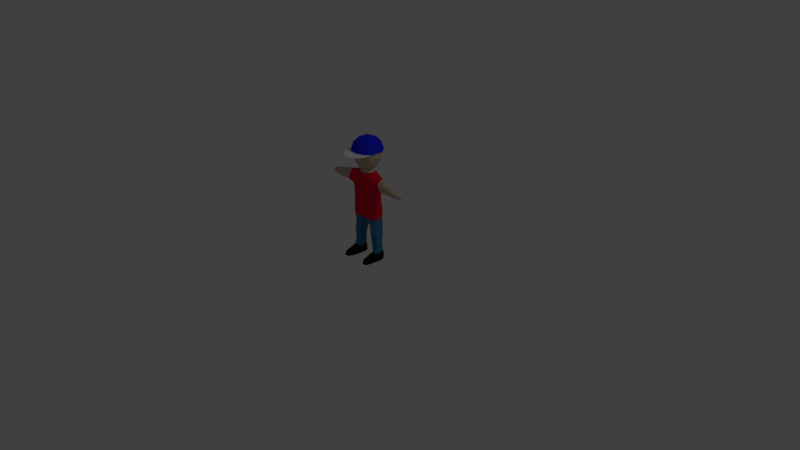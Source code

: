 # Source: char_rig.blend  (saved by Blender 2.79.0; exported with 4.5.12 LTS)
import bpy
from mathutils import Matrix  # noqa: F401  (used for matrix-valued properties, if any)

bpy.ops.wm.read_factory_settings(use_empty=True)
scene = bpy.context.scene
scene.name = 'Scene'

# ---- collections
col_collection_1 = bpy.data.collections.new('Collection 1'); scene.collection.children.link(col_collection_1)

# ---- materials (node trees are filled in below, after node groups)
mat_body = bpy.data.materials.new('Body')
mat_body.alpha_threshold = 0.0
mat_body.use_transparent_shadow = False
mat_body.diffuse_color = (0.5596, 0.4678, 0.3408, 1.0)
mat_body.roughness = 0.5
mat_body.specular_intensity = 0.0
mat_body.line_color = (0.0, 0.0, 0.0, 1.0)
mat_shirt = bpy.data.materials.new('Shirt')
mat_shirt.alpha_threshold = 0.0
mat_shirt.use_transparent_shadow = False
mat_shirt.diffuse_color = (0.8, 0.004895, 0.03284, 1.0)
mat_shirt.roughness = 0.5
mat_shirt.specular_intensity = 0.0
mat_shorts = bpy.data.materials.new('Shorts')
mat_shorts.alpha_threshold = 0.0
mat_shorts.use_transparent_shadow = False
mat_shorts.diffuse_color = (0.04218, 0.2078, 0.3588, 1.0)
mat_shorts.roughness = 0.5
mat_shorts.specular_intensity = 0.0
mat_shoe = bpy.data.materials.new('Shoe')
mat_shoe.alpha_threshold = 0.0
mat_shoe.use_transparent_shadow = False
mat_shoe.diffuse_color = (0.01109, 0.006361, 0.001861, 1.0)
mat_shoe.roughness = 0.5
mat_shoe.specular_intensity = 0.0
mat_cap_top = bpy.data.materials.new('Cap_top')
mat_cap_top.alpha_threshold = 0.0
mat_cap_top.use_transparent_shadow = False
mat_cap_top.diffuse_color = (0.01086, 0.02143, 0.8, 1.0)
mat_cap_top.roughness = 0.5
mat_cap_top.specular_intensity = 0.0
mat_cap_front = bpy.data.materials.new('Cap_front')
mat_cap_front.alpha_threshold = 0.0
mat_cap_front.use_transparent_shadow = False
mat_cap_front.roughness = 0.5
mat_cap_front.specular_intensity = 0.0

# ---- material node trees

# ---- world
world_world = bpy.data.worlds.new('World'); scene.world = world_world
world_world.color = (0.05088, 0.05088, 0.05088)
world_world.use_sun_shadow = False
world_world.sun_shadow_jitter_overblur = 0.0
world_world.cycles.sampling_method = 'MANUAL'

# ---- cameras
cam_camera = bpy.data.cameras.new('Camera')
cam_camera.clip_end = 100.0
cam_camera.lens = 35.0
cam_camera.sensor_width = 32.0
cam_camera.sensor_height = 18.0
cam_camera.ortho_scale = 7.314
cam_camera.dof.focus_distance = 0.0
cam_camera.dof.aperture_fstop = 128.0

# ---- lights
light_lamp = bpy.data.lights.new('Lamp', 'POINT')
light_lamp.transmission_factor = 0.0
light_lamp.cutoff_distance = 30.0
light_lamp.energy = 100.0
light_lamp.shadow_buffer_clip_start = 1.001
light_lamp.shadow_soft_size = 0.1
light_lamp.shadow_maximum_resolution = 0.006
light_lamp.use_absolute_resolution = True

# ---- meshes
me_cube = bpy.data.meshes.new('Cube')
me_cube.from_pydata([(-0.141, 0.1045, 0.5593), (-0.4766, -0.05135, 0.9723), (-0.5032, 0.03247, 1.04), (-0.5074, -0.06466, 1.038), (-0.4985, 0.02703, 0.9714), (-0.06366, 0.09921, 0.5637), (-0.05639, -0.09003, 0.563), (-0.5721, -0.0401, 1.033), (-0.5725, -0.034, 0.9696), (-0.6149, -0.01578, 1.011), (-0.1515, -0.0656, 0.3364), (-0.1144, -0.05972, 0.3136), (-0.1206, 0.05443, 0.2081), (-0.1866, -0.05982, 0.09564), (-0.1261, -0.05709, 0.09405), (-0.1894, 0.07889, 0.005796), (-0.1861, -0.214, 0.0653), (-0.144, -0.2112, 0.0659), (-0.1858, 0.08858, 0.03336), (-0.09411, -0.1189, 0.001807), (-0.2183, -0.1294, 0.02464), (-0.1401, -0.2395, 0.00272), (-0.1974, -0.2397, 0.006419), (-0.1239, 0.08598, 0.005948), (-0.1056, -0.1023, 0.05551), (-0.04145, 0.08023, 1.163), (-0.07056, -0.05893, 1.169), (-0.07084, 0.04849, 1.207), (-0.03555, -0.07025, 1.197), (-0.06343, -0.04965, 1.201), (-0.1085, 0.1052, 1.274), (-0.06845, -0.1341, 1.289), (-0.0944, -0.08928, 1.245), (-0.06519, 0.1562, 1.343), (-0.1355, -0.101, 1.307), (-0.0714, 0.1647, 1.409), (-0.1348, 0.1333, 1.373), (-0.09343, -0.1374, 1.404), (-0.1606, -0.1053, 1.399), (-0.05891, 0.1649, 1.476), (-0.1312, 0.134, 1.46), (-0.1501, -0.09788, 1.476), (-0.04008, 0.1436, 1.551), (-0.1344, -0.08755, 1.52), (-0.1009, 0.1079, 1.544), (-0.06798, -0.1224, 1.536), (-0.1023, -0.06837, 1.555), (-0.04193, -0.05126, 1.593), (-0.5655, -0.01152, 1.046), (-0.4833, 0.001363, 0.9553), (-0.6029, -0.002423, 0.9819), (-0.08287, -0.0007752, 0.3062), (-0.09304, 0.04598, 0.001211), (-0.2321, -0.03273, 0.01862), (-0.08752, -0.01535, 0.02816), (-0.2166, -0.002262, 0.06746), (-0.08159, -0.002972, 1.211), (-0.1669, 0.009048, 1.301), (-0.1329, 0.01722, 1.259), (-0.1945, 0.01179, 1.378), (-0.1916, 0.01166, 1.447), (-0.1545, 0.02615, 1.525), (-0.09751, 0.01117, 1.57), (-0.006041, 0.001606, 1.604), (2.533e-09, -0.08056, 1.589), (-0.03563, 0.05292, 1.594), (-0.4051, -0.06322, 1.041), (-0.4153, 0.04565, 1.023), (-0.5, -0.06763, 1.004), (-0.5029, 0.042, 1.008), (-0.574, -0.0554, 0.9992), (-0.5828, 0.0267, 0.9996), (-0.621, -0.01286, 0.9946), (-0.07389, -0.06829, 0.5149), (-0.04594, 0.00209, 0.5199), (-0.5002, -0.04119, 1.056), (-0.4957, -0.01962, 0.9566), (-0.03184, -0.009355, 0.5451), (-0.1972, -0.04858, 0.3382), (-0.09252, -0.04651, 0.3119), (-0.211, -0.04455, 0.09628), (-0.1028, -0.0397, 0.08463), (-0.2291, -0.03515, -0.0003036), (-0.1566, -0.05764, 1.307), (-0.1797, -0.06092, 1.388), (-0.1744, -0.05899, 1.451), (-0.1824, -0.03825, 0.4508), (-0.1748, 0.04527, 0.5602), (-0.4735, 0.01084, 1.066), (-0.5731, 0.01897, 1.033), (-0.5722, 0.007966, 0.9698), (-0.6129, -4.037e-05, 1.01), (-0.1986, 0.04845, 0.3318), (-0.0876, 0.04684, 0.3134), (-0.08986, 0.05072, 0.02266), (-0.1494, 0.06908, 1.303), (-0.1755, 0.0816, 1.384), (-0.1698, 0.08207, 1.46), (-0.2223, 0.03844, 0.00289), (-0.2147, -0.1708, -0.0001877), (-0.1326, -0.1113, 0.0786), (-0.1885, -0.1268, 0.08139), (-0.2199, -0.1921, 0.02491), (-0.1142, -0.1944, 0.001962), (-0.2084, -0.1672, 0.05337), (-0.3658, 0.03525, 0.9949), (-0.3217, -0.03254, 0.9764), (-0.3207, 0.01434, 0.9767), (-0.169, 0.08862, 0.3389), (-0.1035, 0.08766, 0.3648), (-0.06673, 0.004164, 0.4268), (-0.2035, 0.00207, 0.3616), (-0.1448, -0.06758, 0.4252), (-0.08732, -0.05398, 0.4308), (-0.1816, 0.04523, 0.429), (-0.1819, 0.05958, 0.2132), (-0.1225, -0.04211, 0.1666), (-0.09395, 0.004211, 0.1154), (-0.213, -0.006886, 0.1029), (-0.2049, -0.03475, 0.1861), (-0.1015, -0.02628, 0.1139), (-0.09873, 0.04147, 0.1202), (-0.2084, 0.02975, 0.2079), (-0.1877, 0.06851, 0.1213), (-0.1307, 0.07022, 0.1222), (-0.2072, 0.03686, 0.1117), (-0.1695, -0.04526, 0.1614), (-0.2714, 0.05603, 0.9943), (-0.2629, -0.0424, 1.108), (-0.2749, -0.03468, 0.9695), (-0.2615, 0.02106, 1.112), (-0.04195, 0.07553, 1.199), (-0.0848, -0.004004, 1.19), (-0.07475, 0.04185, 1.184), (-0.2056, 0.06259, 1.088), (-0.08086, 0.1099, 0.5528), (-0.2566, -0.0681, 1.075), (-0.1349, -0.09504, 0.5618), (-0.08578, 0.1083, 1.007), (-0.17, -0.08571, 1.049), (-0.1738, 0.08447, 1.045), (-0.06503, 0.09754, 1.134), (-0.1566, -0.07809, 1.128), (-0.2002, 0.02805, 1.128), (-0.2214, 0.06947, 0.9916), (-0.1428, -0.1035, 0.6144), (-0.1503, 0.1096, 0.5927), (-0.07972, 0.1344, 0.6663), (-0.08755, -0.1134, 0.6251), (-0.2285, 0.02872, 0.9693), (-0.2655, 0.0679, 1.039), (-0.1848, 0.03405, 0.9448), (-0.1598, 0.07267, 0.9758), (-0.1735, -0.07842, 0.9664), (-0.2554, 0.04909, 1.081), (-0.2832, -0.06311, 0.9866), (-0.09014, -0.1137, 1.021), (-0.0743, 0.05796, 1.168), (-0.04267, -0.07174, 1.159), (-0.0938, 0.03395, 1.167), (-0.195, -0.02383, 1.133), (-0.2315, -0.03536, 0.956), (-0.1701, -0.04816, 0.938), (-0.1812, -0.003037, 0.9302), (-0.09217, -0.0306, 1.168), (-0.1046, 0.0004735, 1.168), (-0.1858, -0.0007201, 0.6853), (-0.1934, -0.004376, 0.5592), (-0.1419, 0.09043, 0.7588), (-0.1339, -0.1018, 0.8489), (-0.06433, -0.1367, 0.8018), (-0.08824, 0.1196, 0.7504), (-0.1747, -0.04949, 0.7307), (-0.1743, -0.01539, 0.872), (-0.1677, 0.04711, 0.7255), (-0.1656, 0.04382, 0.8589), (-0.1858, -0.03102, 0.5574), (-0.176, 0.05573, 0.6058), (-0.2752, 0.008098, 0.9677), (-0.2647, -0.01452, 1.117), (-0.2689, -0.07309, 1.039), (0.1412, 0.1042, 0.5612), (0.0, 0.06505, 0.567), (0.0, -0.09434, 0.5737), (0.3987, 0.03346, 1.051), (0.4027, -0.0603, 1.047), (0.4871, -0.04802, 0.9705), (0.567, 0.02354, 1.033), (0.5074, -0.06466, 1.038), (0.05763, -0.09071, 0.5615), (0.5732, -0.0404, 1.032), (0.5724, -0.0368, 0.9713), (0.6152, -0.01535, 1.01), (0.6106, -0.01035, 0.9855), (0.1501, -0.06616, 0.3612), (0.1144, -0.05972, 0.3136), (0.1194, 0.08898, 0.3413), (0.1866, -0.05982, 0.09564), (0.1316, -0.06148, 0.08948), (0.1894, 0.07889, 0.005796), (0.1871, -0.2109, 0.06737), (0.1976, -0.2365, 0.0002134), (0.1417, -0.2387, 0.000924), (0.1218, 0.0848, 0.003618), (0.1857, 0.08848, 0.03431), (0.09411, -0.1189, 0.0016), (0.2188, -0.1254, 0.02203), (0.1434, -0.232, 0.03322), (0.1944, -0.2329, 0.03465), (0.04248, 0.07999, 1.164), (0.07067, -0.05892, 1.169), (0.000323, 0.09543, 1.16), (0.07084, 0.04849, 1.207), (0.03555, -0.07025, 1.197), (0.06339, -0.0497, 1.201), (0.0002975, 0.09437, 1.201), (0.06845, -0.1341, 1.289), (0.1321, -0.09882, 1.301), (0.0, -0.1523, 1.29), (-0.008298, -0.1316, 1.242), (0.08006, -0.1032, 1.244), (0.000527, 0.1233, 1.238), (0.06935, 0.1646, 1.377), (0.1185, 0.1257, 1.317), (-0.002184, 0.1656, 1.322), (-0.0004081, -0.1616, 1.395), (0.159, -0.1045, 1.379), (0.137, 0.1355, 1.42), (0.09752, -0.1363, 1.398), (0.0005233, 0.178, 1.391), (0.05004, 0.1595, 1.514), (0.1262, 0.1306, 1.477), (0.1573, -0.1005, 1.451), (0.0001743, -0.1452, 1.503), (0.1109, 0.1132, 1.527), (0.1339, -0.0873, 1.521), (0.00215, 0.1667, 1.519), (0.06795, -0.1225, 1.536), (0.1014, -0.06811, 1.556), (0.01839, 0.139, 1.564), (0.03702, -0.05172, 1.595), (0.008286, 0.05151, 1.6), (0.5743, -0.01107, 1.041), (0.5709, 0.006994, 0.9685), (0.08205, 0.0004097, 0.3132), (0.2322, -0.03498, 0.02112), (0.08741, -0.01085, 0.02838), (0.08186, -0.0002325, 1.209), (0.1584, 0.008304, 1.285), (0.1945, 0.01168, 1.377), (0.1917, 0.01116, 1.446), (0.1543, 0.02649, 1.526), (0.1173, 0.01408, 1.556), (0.00291, 0.1033, 1.585), (0.0775, 0.07674, 1.571), (0.05507, -0.003108, 1.591), (0.3989, -0.0614, 1.015), (0.4013, 0.0466, 1.017), (0.5, -0.06763, 1.004), (0.5029, 0.042, 1.008), (0.5701, -0.0572, 1.0), (0.5828, 0.0267, 0.9996), (0.07395, -0.0682, 0.5144), (0.05245, 0.004121, 0.5056), (-0.003256, -0.04917, 1.601), (0.1808, -0.03731, 0.5588), (-0.003692, -0.01708, 0.5536), (0.4244, -0.0346, 1.074), (0.5114, -0.03323, 1.058), (0.4964, -0.01968, 0.9565), (0.03348, -0.00994, 0.5429), (0.1972, -0.04858, 0.3382), (0.09215, -0.04627, 0.3119), (0.2074, -0.05354, 0.09265), (0.1145, -0.04961, 0.08852), (0.2283, -0.03369, -0.0001152), (0.1481, -0.05372, 1.289), (0.18, -0.05884, 1.38), (0.1741, -0.05996, 1.45), (0.6216, -0.0129, 0.9962), (0.1824, -0.03825, 0.4508), (0.1753, 0.04841, 0.5569), (0.4858, 0.01024, 1.062), (0.5053, 0.0187, 0.9634), (0.06262, 0.09921, 0.5643), (0.6138, -0.0009515, 1.009), (0.1974, 0.05045, 0.3384), (0.08722, 0.04654, 0.3159), (0.09185, 0.05269, 0.002058), (0.1053, 0.006091, 1.167), (0.1494, 0.06908, 1.303), (0.09227, 0.08511, 1.243), (0.1756, 0.08041, 1.382), (0.1701, 0.0823, 1.459), (0.2217, 0.04103, 0.003362), (0.2128, 0.03296, 0.06736), (0.1821, 0.04172, 0.4434), (0.1123, -0.1835, 0.000554), (0.2146, -0.185, -9.465e-05), (0.145, -0.2088, 0.06758), (0.1885, -0.1268, 0.08139), (0.2175, -0.1919, 0.02899), (0.2111, -0.1313, 0.0626), (0.1169, -0.1814, 0.039), (0.3658, 0.03525, 0.9949), (0.3277, -0.0318, 0.9768), (0.317, 0.008124, 0.9732), (0.1687, 0.0883, 0.3397), (0.202, -0.001697, 0.3719), (0.08732, -0.05398, 0.4308), (0.08302, 0.08957, 0.4659), (0.1819, 0.05958, 0.2132), (0.1233, 0.05472, 0.2111), (0.1318, -0.04522, 0.1506), (0.09592, 0.03067, 0.1063), (0.2168, 0.009169, 0.1132), (0.2064, -0.03523, 0.1623), (0.1027, -0.02402, 0.1048), (0.1011, 0.04943, 0.116), (0.2107, 0.03641, 0.1141), (0.1877, 0.07125, 0.1167), (0.1293, 0.07133, 0.1139), (0.1656, -0.04575, 0.1553), (0.2713, 0.05603, 0.9943), (0.2586, -0.06835, 1.075), (0.2627, -0.04257, 1.108), (0.2721, -0.02769, 0.97), (0.2752, 0.01913, 0.9723), (0.2616, 0.02057, 1.112), (-9.181e-09, -0.0834, 1.2), (0.04315, 0.07547, 1.199), (0.0848, -0.00407, 1.189), (0.07505, 0.04105, 1.185), (0.2085, 0.06437, 1.082), (0.06466, 0.1062, 0.5527), (0.2108, -0.07181, 1.087), (0.1348, -0.09507, 0.5621), (0.09547, 0.102, 1.036), (0.1622, 0.06813, 0.9795), (0.1752, -0.08537, 1.046), (0.1799, -0.07199, 1.121), (0.1874, 0.08169, 1.047), (0.06966, 0.09703, 1.131), (0.0948, -0.09286, 1.121), (0.2039, 0.02611, 1.127), (0.2214, 0.06947, 0.9916), (0.1498, 0.109, 0.6132), (0.07972, 0.1344, 0.6663), (0.141, -0.1038, 0.6559), (-0.001246, 0.1177, 1.042), (0.2285, 0.02872, 0.9693), (1.19e-08, -0.1491, 0.8405), (0.0, -0.1329, 0.6053), (0.0, -0.09974, 0.5621), (0.0, 0.1119, 0.6045), (1.692e-18, -0.1529, 0.7133), (3.725e-05, -0.08069, 1.162), (0.1689, -0.07923, 0.9637), (0.2553, 0.04912, 1.081), (0.2832, -0.06319, 0.9866), (0.0, 0.06986, 0.5551), (-0.001286, -0.1069, 1.128), (0.05941, -0.1122, 0.6069), (0.03002, 0.1402, 0.6734), (0.09022, -0.1135, 1.026), (0.0002579, 0.1081, 1.139), (0.04275, -0.0717, 1.159), (0.07467, 0.05788, 1.169), (0.2048, -0.03861, 1.124), (0.1982, -0.01253, 1.134), (0.1788, -0.05061, 0.6166), (0.2287, -0.03649, 0.9558), (0.1701, -0.04816, 0.938), (0.1858, 0.02269, 0.9384), (0.09233, -0.03042, 1.168), (0.1862, -0.001327, 0.6745), (0.194, -0.005132, 0.5582), (0.08144, 0.1218, 0.7616), (0.1424, 0.09222, 0.7677), (0.1341, -0.1019, 0.8421), (0.06433, -0.1367, 0.8018), (0.1756, 7.496e-05, 0.8589), (0.1688, -0.04439, 0.8542), (0.1684, 0.04279, 0.7322), (0.1656, 0.04382, 0.8589), (0.176, 0.05573, 0.6058), (0.2647, -0.01365, 1.117), (0.2696, -0.07328, 1.038), (0.2648, 0.06701, 1.038), (0.2772, -0.02891, 0.9643), (0.05642, -0.1686, 1.523), (-0.1486, -0.1028, 1.523), (-0.1486, 0.1102, 1.523), (0.05642, 0.176, 1.523), (0.1832, 0.00371, 1.523), (-0.000891, 0.00371, 1.618), (0.1892, -0.09227, 1.439), (0.1948, 0.0663, 1.439), (-0.0002585, -0.1989, 1.439), (0.1203, -0.1602, 1.439), (-0.1898, -0.09227, 1.439), (-0.1208, -0.1602, 1.439), (-0.1208, 0.1676, 1.439), (-0.1953, 0.0663, 1.439), (0.1203, 0.1676, 1.439), (-0.0002585, 0.2063, 1.439), (0.1409, -0.09757, 1.538), (-0.05416, -0.1602, 1.538), (-0.1747, 0.00371, 1.538), (-0.05416, 0.1676, 1.538), (0.1409, 0.105, 1.538), (0.03306, -0.09757, 1.598), (0.1076, 0.00371, 1.598), (-0.08748, -0.05888, 1.598), (-0.08748, 0.0663, 1.598), (0.03306, 0.105, 1.598), (0.1721, -0.1981, 1.438), (0.003629, -0.3326, 1.436), (0.1242, -0.2719, 1.436), (-0.1677, -0.2093, 1.438), (-0.1169, -0.2745, 1.436), (-0.1386, 0.1002, 0.56), (-0.4767, -0.04773, 0.9757), (-0.5025, 0.02829, 1.037), (-0.5066, -0.06042, 1.035), (-0.4983, 0.0233, 0.9748), (-0.06444, 0.101, 0.5683), (-0.05706, -0.08628, 0.5662), (-0.5698, -0.03699, 1.03), (-0.5709, -0.03174, 0.9737), (-0.6109, -0.01431, 1.008), (-0.1509, -0.06064, 0.3365), (-0.1159, -0.05496, 0.314), (-0.122, 0.04962, 0.2084), (-0.1856, -0.05646, 0.09209), (-0.1284, -0.05384, 0.09104), (-0.1875, 0.07575, 0.009202), (-0.1843, -0.2111, 0.06159), (-0.1463, -0.2085, 0.06237), (-0.1837, 0.08406, 0.0333), (-0.0981, -0.1181, 0.004695), (-0.2133, -0.129, 0.02413), (-0.1422, -0.2356, 0.004973), (-0.195, -0.2357, 0.008384), (-0.1254, 0.08209, 0.008696), (-0.1098, -0.1012, 0.05321), (-0.03949, 0.07614, 1.161), (-0.06834, -0.0555, 1.166), (-0.06685, 0.0463, 1.209), (-0.03364, -0.06593, 1.199), (-0.05961, -0.04664, 1.202), (-0.1057, 0.1021, 1.277), (-0.06657, -0.1297, 1.291), (-0.09149, -0.08677, 1.248), (-0.06365, 0.1516, 1.344), (-0.1322, -0.09777, 1.309), (-0.06991, 0.1599, 1.409), (-0.1316, 0.1295, 1.374), (-0.09168, -0.1327, 1.404), (-0.157, -0.1018, 1.399), (-0.05738, 0.1602, 1.475), (-0.128, 0.1303, 1.459), (-0.1466, -0.09462, 1.474), (-0.03857, 0.1401, 1.548), (-0.131, -0.08519, 1.517), (-0.09815, 0.1054, 1.541), (-0.06653, -0.1184, 1.534), (-0.09973, -0.06674, 1.551), (-0.04025, -0.05001, 1.589), (-0.5635, -0.01143, 1.041), (-0.4834, 0.0001626, 0.9602), (-0.5999, -0.004069, 0.9856), (-0.08784, -0.0004141, 0.3067), (-0.09629, 0.04483, 0.004829), (-0.2272, -0.03273, 0.01827), (-0.09252, -0.01512, 0.02822), (-0.2117, -0.002665, 0.06658), (-0.07694, -0.0028, 1.213), (-0.1626, 0.008892, 1.303), (-0.1292, 0.01687, 1.262), (-0.1895, 0.01161, 1.378), (-0.1868, 0.0116, 1.446), (-0.1505, 0.02566, 1.522), (-0.09487, 0.01104, 1.566), (-0.005709, 0.001537, 1.599), (1.419e-05, -0.0777, 1.585), (-0.03415, 0.05192, 1.589), (-0.4047, -0.05836, 1.04), (-0.4148, 0.04069, 1.023), (-0.4997, -0.06274, 1.005), (-0.5023, 0.03706, 1.008), (-0.572, -0.05089, 0.9999), (-0.5806, 0.02222, 1.0), (-0.6162, -0.01245, 0.996), (-0.07686, -0.06471, 0.5167), (-0.05064, 0.001975, 0.5216), (-0.4992, -0.03896, 1.052), (-0.4954, -0.0185, 0.9614), (-0.03467, -0.009189, 0.5492), (-0.1933, -0.04546, 0.338), (-0.09642, -0.04343, 0.3124), (-0.2066, -0.04282, 0.09462), (-0.1073, -0.03783, 0.08325), (-0.2257, -0.03512, 0.003317), (-0.1524, -0.05621, 1.309), (-0.1749, -0.05933, 1.389), (-0.1698, -0.05756, 1.45), (-0.1784, -0.03528, 0.4508), (-0.1703, 0.04325, 0.5604), (-0.4726, 0.008489, 1.061), (-0.571, 0.0158, 1.03), (-0.5707, 0.005654, 0.974), (-0.609, -0.002566, 1.008), (-0.194, 0.04651, 0.3315), (-0.09219, 0.04498, 0.3141), (-0.09441, 0.04866, 0.02281), (-0.1453, 0.06716, 1.305), (-0.171, 0.07939, 1.384), (-0.1655, 0.07996, 1.459), (-0.2186, 0.03691, 0.005889), (-0.2116, -0.1704, 0.003689), (-0.1346, -0.1101, 0.07415), (-0.1874, -0.1256, 0.07664), (-0.2151, -0.1908, 0.02449), (-0.118, -0.1928, 0.004749), (-0.2042, -0.1663, 0.05074), (-0.3657, 0.03125, 0.9979), (-0.3217, -0.0317, 0.9814), (-0.3205, 0.01282, 0.9815), (-0.1669, 0.08409, 0.3392), (-0.1063, 0.08356, 0.3655), (-0.07166, 0.004257, 0.4276), (-0.1985, 0.002064, 0.3611), (-0.1439, -0.06266, 0.4254), (-0.09067, -0.05035, 0.4316), (-0.1771, 0.04318, 0.4286), (-0.1796, 0.0551, 0.2134), (-0.124, -0.03735, 0.1667), (-0.09894, 0.004535, 0.1154), (-0.208, -0.006952, 0.1025), (-0.201, -0.03169, 0.1859), (-0.1059, -0.02398, 0.1137), (-0.1032, 0.03919, 0.12), (-0.2037, 0.02805, 0.2077), (-0.1853, 0.06416, 0.1207), (-0.1325, 0.06561, 0.1215), (-0.2025, 0.0351, 0.1113), (-0.1688, -0.04032, 0.161), (-0.2703, 0.05211, 0.9972), (-0.2621, -0.03942, 1.104), (-0.2738, -0.03333, 0.9742), (-0.2603, 0.01869, 1.108), (-0.03931, 0.07149, 1.2), (-0.08032, -0.003571, 1.187), (-0.0707, 0.03942, 1.182), (-0.2042, 0.05846, 1.086), (-0.08069, 0.1084, 0.5576), (-0.2558, -0.06358, 1.073), (-0.1332, -0.09052, 0.563), (-0.08465, 0.1035, 1.007), (-0.1688, -0.08085, 1.048), (-0.1726, 0.07961, 1.045), (-0.06367, 0.09321, 1.132), (-0.155, -0.07443, 1.125), (-0.1985, 0.02608, 1.124), (-0.2203, 0.06524, 0.994), (-0.1401, -0.09938, 0.615), (-0.1472, 0.1057, 0.5932), (-0.07882, 0.1295, 0.6663), (-0.08642, -0.1087, 0.6261), (-0.227, 0.02663, 0.9736), (-0.2645, 0.06304, 1.039), (-0.1812, 0.03178, 0.9474), (-0.1575, 0.06835, 0.977), (-0.1713, -0.07415, 0.9677), (-0.2542, 0.04501, 1.079), (-0.2825, -0.05899, 0.9894), (-0.08895, -0.1088, 1.021), (-0.07168, 0.05466, 1.165), (-0.04139, -0.06743, 1.156), (-0.09115, 0.03204, 1.163), (-0.1933, -0.0229, 1.128), (-0.23, -0.03425, 0.9606), (-0.1662, -0.04615, 0.9404), (-0.177, -0.002923, 0.9329), (-0.08934, -0.02905, 1.164), (-0.102, 0.0004702, 1.164), (-0.1808, -0.000882, 0.6851), (-0.1884, -0.004548, 0.5591), (-0.1384, 0.08693, 0.7586), (-0.1306, -0.09811, 0.8489), (-0.06282, -0.132, 0.8017), (-0.08691, 0.1148, 0.7499), (-0.1701, -0.04757, 0.7304), (-0.1693, -0.01477, 0.8723), (-0.163, 0.04539, 0.7253), (-0.1609, 0.04223, 0.8591), (-0.1813, -0.02894, 0.5574), (-0.1714, 0.05386, 0.6058), (-0.2744, 0.006907, 0.9725), (-0.2635, -0.01416, 1.112), (-0.2684, -0.06812, 1.039), (0.1389, 0.09988, 0.5619), (-0.0001543, 0.06657, 0.5718), (4.288e-05, -0.0964, 0.5782), (0.3979, 0.02917, 1.048), (0.4022, -0.05571, 1.045), (0.4871, -0.04459, 0.9741), (0.5651, 0.02021, 1.03), (0.5066, -0.06034, 1.035), (0.05831, -0.08686, 0.5646), (0.5708, -0.03725, 1.029), (0.5707, -0.03434, 0.9753), (0.6114, -0.01396, 1.007), (0.6072, -0.01055, 0.9892), (0.1495, -0.06121, 0.3613), (0.1158, -0.05493, 0.314), (0.121, 0.0843, 0.3421), (0.1857, -0.05635, 0.09217), (0.134, -0.05869, 0.08609), (0.1876, 0.07576, 0.00922), (0.1851, -0.2086, 0.06337), (0.1953, -0.2331, 0.003067), (0.1438, -0.235, 0.003601), (0.1234, 0.08105, 0.00648), (0.1836, 0.08393, 0.03425), (0.09816, -0.1183, 0.004453), (0.2138, -0.125, 0.02162), (0.1458, -0.2279, 0.03157), (0.1918, -0.229, 0.03282), (0.04047, 0.07587, 1.162), (0.06839, -0.05551, 1.166), (0.000307, 0.09079, 1.158), (0.06686, 0.04613, 1.209), (0.03364, -0.06595, 1.199), (0.05946, -0.04687, 1.202), (0.0003094, 0.08964, 1.203), (0.0667, -0.1297, 1.291), (0.1287, -0.09567, 1.303), (-8.591e-05, -0.1474, 1.292), (-0.00798, -0.1276, 1.244), (0.07763, -0.1001, 1.247), (0.0004388, 0.1191, 1.241), (0.06781, 0.1599, 1.378), (0.1157, 0.122, 1.319), (-0.00212, 0.1609, 1.323), (-0.0004047, -0.1566, 1.395), (0.1553, -0.1011, 1.379), (0.1338, 0.1316, 1.42), (0.09571, -0.1316, 1.398), (0.0005196, 0.173, 1.391), (0.04839, 0.1552, 1.512), (0.1232, 0.1269, 1.476), (0.1537, -0.09719, 1.45), (0.0001632, -0.1404, 1.501), (0.1078, 0.1105, 1.524), (0.1304, -0.08486, 1.518), (0.002139, 0.162, 1.517), (0.06651, -0.1185, 1.533), (0.0988, -0.0665, 1.552), (0.0177, 0.1357, 1.56), (0.0355, -0.05043, 1.591), (0.007802, 0.05063, 1.595), (0.5721, -0.01104, 1.037), (0.5693, 0.004838, 0.9727), (0.08703, 0.0006338, 0.3137), (0.2272, -0.03494, 0.0206), (0.0924, -0.01055, 0.02816), (0.07719, -0.0001418, 1.211), (0.1542, 0.008105, 1.288), (0.1896, 0.01151, 1.378), (0.1868, 0.01112, 1.445), (0.1503, 0.02599, 1.523), (0.1144, 0.01392, 1.552), (0.002924, 0.1013, 1.581), (0.07522, 0.07513, 1.567), (0.05318, -0.00313, 1.587), (0.3988, -0.05642, 1.016), (0.4009, 0.04162, 1.017), (0.4997, -0.06274, 1.005), (0.5024, 0.03704, 1.008), (0.5682, -0.05266, 1.001), (0.5805, 0.0223, 1.0), (0.07706, -0.06471, 0.5161), (0.05723, 0.004093, 0.507), (-0.003108, -0.04815, 1.596), (0.1765, -0.03481, 0.5589), (-0.003646, -0.01678, 0.5586), (0.4234, -0.03271, 1.07), (0.5102, -0.03182, 1.054), (0.4963, -0.01899, 0.9614), (0.03656, -0.009828, 0.5469), (0.1934, -0.04531, 0.338), (0.09609, -0.04324, 0.3124), (0.2032, -0.05175, 0.09067), (0.1189, -0.04771, 0.08692), (0.2249, -0.03373, 0.00354), (0.1441, -0.05233, 1.292), (0.1753, -0.05731, 1.381), (0.1695, -0.05854, 1.449), (0.6167, -0.01234, 0.9971), (0.1783, -0.03544, 0.4507), (0.1708, 0.04632, 0.557), (0.4848, 0.008129, 1.058), (0.505, 0.0158, 0.9675), (0.06369, 0.1008, 0.569), (0.6099, -0.003592, 1.007), (0.1929, 0.04826, 0.338), (0.09151, 0.04406, 0.3166), (0.09544, 0.05095, 0.005069), (0.1027, 0.005929, 1.163), (0.1454, 0.06719, 1.305), (0.08943, 0.08245, 1.246), (0.1712, 0.07823, 1.382), (0.1657, 0.08024, 1.458), (0.218, 0.0394, 0.006315), (0.2081, 0.03151, 0.06681), (0.1775, 0.03975, 0.443), (0.1159, -0.1821, 0.003732), (0.2112, -0.1843, 0.00345), (0.1469, -0.2063, 0.0637), (0.1871, -0.1256, 0.07672), (0.2128, -0.1908, 0.02786), (0.207, -0.1303, 0.05984), (0.1212, -0.1798, 0.03705), (0.3658, 0.03132, 0.998), (0.3279, -0.0309, 0.9817), (0.3167, 0.006911, 0.9781), (0.1666, 0.08375, 0.34), (0.197, -0.001658, 0.3714), (0.09081, -0.05047, 0.4316), (0.0862, 0.08579, 0.4667), (0.1799, 0.05498, 0.2134), (0.1248, 0.04996, 0.2115), (0.1333, -0.04045, 0.1505), (0.1008, 0.02972, 0.1064), (0.2118, 0.00916, 0.1133), (0.2025, -0.0321, 0.1619), (0.1072, -0.02223, 0.1057), (0.1048, 0.04653, 0.1176), (0.2061, 0.03458, 0.1138), (0.1853, 0.06696, 0.1159), (0.1312, 0.06675, 0.1133), (0.165, -0.0408, 0.1548), (0.2704, 0.05202, 0.9971), (0.2579, -0.06382, 1.073), (0.2617, -0.03974, 1.104), (0.2673, -0.02788, 0.9712), (0.2745, 0.01757, 0.977), (0.2603, 0.01826, 1.108), (-0.0001308, -0.07896, 1.202), (0.04056, 0.07137, 1.201), (0.08033, -0.003512, 1.187), (0.07087, 0.03871, 1.184), (0.2071, 0.06015, 1.08), (0.0639, 0.105, 0.5575), (0.2096, -0.06734, 1.085), (0.1329, -0.09054, 0.563), (0.09424, 0.09715, 1.035), (0.1601, 0.06377, 0.9808), (0.1741, -0.0805, 1.046), (0.1779, -0.06847, 1.118), (0.1863, 0.07681, 1.047), (0.06827, 0.09266, 1.129), (0.09384, -0.08841, 1.119), (0.2023, 0.0239, 1.123), (0.2205, 0.0652, 0.994), (0.1468, 0.1051, 0.6135), (0.07868, 0.1295, 0.6667), (0.1381, -0.09968, 0.6563), (-0.001315, 0.1127, 1.041), (0.2271, 0.02663, 0.9737), (1.538e-06, -0.1441, 0.8402), (6.561e-06, -0.1283, 0.6072), (6.79e-05, -0.09963, 0.5671), (0.0001639, 0.1074, 0.6066), (4.776e-05, -0.1479, 0.7138), (2.428e-05, -0.07596, 1.161), (0.1666, -0.07495, 0.9649), (0.2542, 0.04495, 1.079), (0.2824, -0.05916, 0.9895), (-0.0002748, 0.07169, 0.5597), (-0.001262, -0.1024, 1.126), (0.05841, -0.1075, 0.6084), (0.02998, 0.1352, 0.6736), (0.08906, -0.1086, 1.026), (0.0002255, 0.1035, 1.138), (0.04141, -0.06737, 1.156), (0.0719, 0.0548, 1.166), (0.2031, -0.03655, 1.12), (0.1967, -0.01229, 1.129), (0.1743, -0.04838, 0.6167), (0.2272, -0.03541, 0.9605), (0.1661, -0.04621, 0.9402), (0.1817, 0.02123, 0.941), (0.08946, -0.02892, 1.164), (0.1812, -0.001483, 0.6742), (0.189, -0.005, 0.5581), (0.08031, 0.1169, 0.7612), (0.1388, 0.08866, 0.7674), (0.1308, -0.09816, 0.842), (0.06272, -0.132, 0.8016), (0.1706, -3.094e-05, 0.8591), (0.1641, -0.0428, 0.8543), (0.1637, 0.04104, 0.732), (0.161, 0.04207, 0.8592), (0.1714, 0.05384, 0.6058), (0.2635, -0.01311, 1.112), (0.2691, -0.06831, 1.038), (0.2638, 0.06215, 1.037), (0.2729, -0.02899, 0.9668), (0.05507, -0.1644, 1.521), (-0.1451, -0.1002, 1.521), (-0.1451, 0.1076, 1.521), (0.05507, 0.1718, 1.521), (0.1788, 0.00371, 1.521), (-0.0008845, 0.00371, 1.613), (0.1851, -0.09079, 1.437), (0.1902, 0.06472, 1.438), (-0.0002147, -0.1962, 1.435), (0.1187, -0.158, 1.435), (-0.1856, -0.09094, 1.437), (-0.1193, -0.158, 1.435), (-0.118, 0.1636, 1.438), (-0.1907, 0.06487, 1.438), (0.1174, 0.1637, 1.438), (-0.0001782, 0.2014, 1.438), (0.1375, -0.0951, 1.535), (-0.05289, -0.1562, 1.535), (-0.1705, 0.00371, 1.535), (-0.05289, 0.1636, 1.535), (0.1375, 0.1025, 1.535), (0.03232, -0.09529, 1.594), (0.1052, 0.00371, 1.594), (-0.08556, -0.05747, 1.594), (-0.08556, 0.06489, 1.594), (0.03232, 0.1027, 1.594), (0.1721, -0.1981, 1.433), (0.003629, -0.3326, 1.431), (0.1242, -0.2719, 1.431), (-0.1667, -0.2092, 1.433), (-0.1169, -0.2745, 1.431), (-0.1208, -0.2234, 1.439), (-0.0002585, -0.2621, 1.439), (-0.1894, -0.1337, 1.436), (0.1203, -0.2234, 1.439), (0.1882, -0.1279, 1.438), (-0.12, -0.2223, 1.435), (-0.0002366, -0.2608, 1.435), (-0.1866, -0.1325, 1.433), (0.1195, -0.2224, 1.435), (0.1862, -0.1266, 1.434), (-0.06053, -0.1795, 1.439), (-0.05664, -0.3194, 1.436), (-0.05975, -0.1771, 1.435), (-0.05664, -0.3194, 1.431), (-0.06014, -0.2416, 1.435), (-0.06053, -0.2428, 1.439), (0.06001, -0.1795, 1.439), (0.0639, -0.3194, 1.436), (0.05924, -0.1771, 1.435), (0.0639, -0.3194, 1.431), (0.05963, -0.2416, 1.435), (0.06001, -0.2428, 1.439)], [], [(114, 108, 92), (105, 67, 150), (1, 76, 106), (2, 89, 88), (1, 8, 76), (9, 72, 70), (50, 72, 71), (23, 15, 18), (19, 99, 82), (125, 18, 98), (104, 16, 101), (103, 17, 21), (219, 218, 31), (221, 30, 224), (32, 34, 83), (329, 219, 28), (34, 37, 38), (36, 35, 33), (84, 38, 85), (45, 43, 41), (35, 40, 39), (45, 46, 43), (42, 239, 236), (47, 264, 63), (65, 241, 253), (62, 63, 65), (132, 56, 133), (54, 52, 94), (119, 118, 80), (110, 51, 93), (48, 9, 7), (48, 7, 75), (106, 49, 107), (111, 78, 86), (44, 65, 42), (8, 70, 72), (71, 91, 89), (150, 67, 154), (167, 86, 176), (137, 73, 6), (75, 3, 66), (75, 7, 3), (80, 53, 20), (47, 63, 62), (57, 83, 59), (81, 54, 117), (19, 82, 52), (62, 65, 44), (49, 4, 105), (49, 90, 4), (93, 12, 109), (65, 63, 241), (118, 125, 55), (53, 98, 82), (20, 104, 80), (20, 99, 102), (24, 100, 17), (155, 106, 129), (86, 112, 137), (12, 115, 108), (12, 121, 124), (0, 135, 5), (164, 132, 165), (142, 139, 156), (135, 0, 146), (138, 152, 140), (151, 152, 175), (162, 153, 161), (355, 148, 352), (361, 142, 156), (141, 157, 25), (361, 158, 142), (361, 156, 351), (173, 166, 172), (351, 170, 355), (174, 168, 146), (171, 168, 152), (169, 172, 145), (145, 172, 176), (142, 160, 136), (139, 136, 180), (150, 154, 134), (257, 304, 388), (269, 186, 305), (282, 187, 184), (191, 186, 269), (279, 193, 261), (195, 194, 309), (307, 196, 310), (199, 203, 204), (294, 199, 204), (204, 321, 320), (276, 217, 220), (223, 291, 221), (215, 221, 330), (220, 213, 214), (224, 222, 223), (229, 222, 224), (235, 237, 232), (238, 237, 235), (278, 235, 232), (230, 234, 231), (239, 230, 236), (253, 241, 254), (293, 251, 250), (290, 248, 291), (247, 331, 332), (273, 295, 315), (273, 245, 295), (192, 242, 190), (283, 243, 269), (325, 267, 386), (271, 308, 280), (253, 254, 239), (285, 261, 187), (186, 258, 256), (280, 376, 265), (263, 270, 284), (270, 262, 189), (262, 336, 189), (190, 268, 188), (246, 274, 314), (275, 205, 288), (193, 191, 243), (306, 269, 305), (376, 296, 281), (189, 353, 183), (283, 306, 304), (182, 284, 266), (321, 314, 318), (203, 288, 321), (321, 288, 314), (212, 291, 247), (227, 293, 292), (254, 241, 255), (315, 295, 319), (268, 282, 267), (308, 286, 296), (205, 303, 274), (302, 206, 273), (301, 206, 302), (299, 300, 198), (298, 297, 205), (305, 359, 326), (284, 310, 263), (194, 280, 336), (296, 307, 181), (318, 244, 287), (319, 320, 311), (334, 181, 284), (389, 327, 326), (359, 389, 326), (367, 332, 289), (331, 374, 289), (341, 345, 338), (385, 346, 383), (339, 335, 340), (377, 347, 363), (342, 367, 333), (366, 361, 343), (364, 361, 351), (375, 382, 370), (380, 351, 355), (383, 378, 384), (373, 371, 372), (333, 367, 344), (384, 373, 381), (265, 376, 370), (347, 346, 363), (180, 136, 66), (71, 69, 4, 90), (155, 1, 106), (69, 67, 105, 4), (66, 3, 68), (6, 77, 266, 183), (88, 67, 2), (70, 68, 3, 7), (90, 50, 71), (11, 113, 112, 10), (70, 7, 9), (81, 120, 116, 14), (113, 11, 79), (108, 109, 12), (14, 116, 126, 13), (21, 22, 99, 103), (17, 100, 101, 16), (98, 18, 15), (16, 104, 102, 22), (102, 99, 22), (22, 21, 17, 16), (54, 81, 24, 19), (18, 123, 124, 23), (31, 34, 32, 219), (14, 24, 81), (123, 18, 125), (225, 37, 31, 218), (133, 27, 131), (34, 31, 37), (30, 221, 215, 131), (131, 27, 30), (32, 29, 28, 219), (229, 224, 33, 35), (224, 30, 33), (30, 36, 33), (38, 84, 83, 34), (41, 38, 37, 45), (233, 45, 37, 225), (39, 236, 229, 35), (36, 40, 35), (44, 42, 39, 40), (85, 38, 41), (233, 64, 45), (236, 39, 42), (85, 41, 43), (60, 97, 96, 59), (64, 264, 47), (97, 60, 61), (59, 96, 95, 57), (54, 94, 121, 117), (58, 57, 95), (80, 118, 55), (8, 90, 49, 76), (80, 55, 53), (52, 82, 98), (90, 8, 50), (48, 75, 128, 179), (253, 239, 42, 65), (47, 46, 45, 64), (70, 8, 1, 68), (71, 72, 91), (89, 2, 69, 71), (67, 69, 2), (1, 66, 68), (66, 1, 155, 180), (10, 112, 86, 78), (77, 6, 73), (77, 73, 74), (176, 86, 137), (46, 47, 62), (66, 136, 128, 75), (80, 13, 126, 119), (82, 99, 20, 53), (46, 62, 61, 43), (61, 60, 85, 43), (60, 59, 84, 85), (32, 58, 56, 29), (59, 83, 84), (83, 57, 58, 32), (51, 110, 113, 79), (132, 29, 56), (54, 19, 52), (120, 81, 117), (77, 5, 182, 266), (8, 72, 50), (49, 106, 76), (77, 74, 5), (6, 183, 353), (107, 49, 105), (15, 23, 52, 98), (109, 110, 93), (94, 23, 124, 121), (23, 94, 52), (58, 30, 27, 56), (133, 56, 27), (30, 58, 95), (36, 30, 95, 96), (97, 40, 36, 96), (44, 40, 97, 61), (98, 53, 55, 125), (61, 62, 44), (91, 9, 48, 89), (9, 91, 72), (88, 48, 179, 130), (88, 89, 48), (360, 182, 5, 135), (17, 103, 19, 24), (111, 114, 92), (101, 13, 80, 104), (100, 14, 13, 101), (20, 102, 104), (105, 127, 178, 107), (24, 14, 100), (99, 19, 103), (107, 178, 129, 106), (114, 111, 167, 87), (127, 105, 150), (110, 109, 5, 74), (110, 74, 73, 113), (109, 108, 0, 5), (167, 111, 86), (113, 73, 137, 112), (108, 114, 87, 0), (122, 118, 111, 92), (120, 117, 51, 79), (93, 121, 12), (126, 10, 78, 119), (119, 78, 111, 118), (121, 93, 51, 117), (116, 11, 10, 126), (120, 79, 11, 116), (115, 122, 92, 108), (124, 123, 115, 12), (118, 122, 125), (123, 125, 122, 115), (132, 133, 159, 165), (157, 159, 133), (133, 131, 25, 157), (132, 164, 26, 29), (131, 215, 211, 25), (28, 158, 356, 329), (29, 26, 158, 28), (144, 150, 140, 152), (146, 168, 171, 147), (169, 170, 156, 153), (177, 174, 146), (139, 142, 136), (147, 171, 377, 363), (351, 156, 170), (25, 211, 365, 141), (354, 360, 135), (164, 160, 142, 26), (361, 356, 158), (141, 134, 157), (165, 159, 143, 160), (142, 158, 26), (161, 149, 151, 163), (166, 167, 176, 172), (173, 162, 163), (141, 365, 349, 138), (134, 141, 138, 140), (171, 138, 349, 377), (140, 150, 134), (156, 139, 153), (152, 168, 174, 175), (355, 170, 148), (145, 148, 170, 169), (162, 173, 169, 153), (138, 171, 152), (169, 173, 172), (175, 174, 166, 173), (160, 164, 165), (163, 162, 161), (144, 152, 151, 149), (159, 157, 134, 143), (175, 173, 163, 151), (177, 167, 166, 174), (154, 130, 143, 134), (144, 127, 150), (155, 129, 161, 153), (180, 155, 153, 139), (149, 161, 178), (160, 179, 128), (127, 144, 149, 178), (136, 160, 128), (161, 129, 178), (130, 179, 160, 143), (135, 147, 363, 354), (167, 177, 87), (137, 145, 176), (148, 6, 353, 352), (137, 6, 148, 145), (146, 0, 87, 177), (185, 324, 387, 256), (147, 135, 146), (296, 286, 307), (184, 358, 328, 282), (283, 259, 261, 243), (305, 186, 359), (185, 256, 258, 188), (304, 257, 259, 283), (189, 183, 266, 270), (188, 258, 260, 190), (261, 193, 243), (192, 190, 260, 279), (313, 317, 274, 198), (67, 88, 130, 154), (272, 195, 309), (322, 313, 198, 197), (202, 297, 298, 201), (205, 275, 298), (208, 207, 202, 201), (201, 298, 301, 208), (303, 207, 299), (299, 200, 300), (303, 297, 202, 207), (320, 319, 295, 204), (295, 294, 204), (246, 205, 274), (204, 203, 321), (200, 299, 207, 208), (301, 300, 200, 208), (218, 219, 220, 216), (220, 217, 216), (228, 216, 217, 226), (330, 212, 332), (225, 218, 216, 228), (291, 212, 330, 221), (221, 224, 223), (329, 213, 220, 219), (276, 220, 214), (226, 217, 276, 277), (233, 225, 228, 237), (226, 232, 228), (222, 227, 223), (232, 237, 228), (232, 226, 277, 278), (230, 222, 229, 236), (231, 227, 222, 230), (234, 230, 239, 254), (237, 64, 233), (240, 264, 64), (250, 249, 292, 293), (264, 240, 63), (63, 255, 241), (249, 248, 290, 292), (244, 263, 310, 287), (247, 291, 248), (314, 288, 246), (294, 275, 288), (316, 273, 315), (237, 238, 240, 64), (190, 242, 268), (266, 284, 270), (306, 283, 269), (279, 260, 191, 193), (285, 279, 261), (260, 258, 186, 191), (257, 184, 187, 259), (256, 387, 359, 186), (187, 261, 259), (388, 358, 184, 257), (238, 252, 255, 240), (281, 296, 181), (263, 262, 270), (336, 280, 265), (325, 324, 185, 267), (194, 271, 280), (267, 185, 188, 268), (273, 316, 322, 197), (275, 245, 206, 298), (238, 235, 251, 252), (273, 206, 245), (63, 240, 255), (278, 250, 251, 235), (277, 249, 250, 278), (277, 276, 248, 249), (276, 214, 247, 248), (309, 263, 244, 272), (247, 214, 331), (288, 205, 246), (314, 274, 317), (288, 203, 199, 294), (269, 243, 191), (254, 255, 252), (310, 196, 287), (293, 231, 234, 251), (212, 247, 332), (291, 223, 290), (223, 292, 290), (223, 227, 292), (227, 231, 293), (251, 234, 254, 252), (285, 187, 242, 192), (295, 245, 294), (245, 275, 294), (279, 285, 192), (282, 268, 242, 187), (282, 328, 386, 267), (284, 182, 360, 334), (273, 197, 300, 302), (299, 198, 274, 303), (300, 301, 302), (297, 303, 205), (206, 301, 298), (198, 300, 197), (327, 323, 304, 306), (326, 327, 306, 305), (310, 284, 181, 307), (388, 304, 323), (376, 308, 296), (263, 309, 262), (280, 308, 376), (336, 262, 309, 194), (319, 286, 308, 315), (287, 196, 312, 318), (317, 272, 244, 314), (271, 194, 322, 316), (308, 271, 316, 315), (194, 195, 313, 322), (318, 314, 244), (195, 272, 317, 313), (196, 307, 311, 312), (311, 307, 286, 319), (321, 312, 311, 320), (312, 321, 318), (332, 367, 209, 330), (289, 332, 331), (210, 374, 331, 214), (330, 209, 211, 215), (356, 366, 213, 329), (366, 210, 214, 213), (343, 364, 339, 340), (181, 334, 363, 346), (346, 347, 377, 378), (364, 380, 379, 357), (373, 384, 378, 338), (337, 341, 338), (355, 352, 362, 348), (372, 371, 357), (380, 364, 351), (334, 360, 354, 363), (209, 342, 365, 211), (361, 364, 343), (340, 368, 374, 210), (366, 356, 361), (342, 209, 367), (343, 340, 210, 366), (289, 369, 344, 367), (373, 372, 382, 381), (373, 350, 371), (349, 365, 342, 337), (370, 376, 375), (337, 342, 333, 341), (378, 377, 337, 338), (357, 339, 364), (375, 381, 382), (349, 337, 377), (348, 380, 355), (383, 346, 378), (348, 379, 380), (379, 348, 370, 382), (372, 357, 379, 382), (340, 335, 368), (368, 369, 289, 374), (384, 381, 375, 383), (373, 338, 345, 350), (375, 376, 385, 383), (345, 341, 388, 323), (324, 335, 339, 387), (358, 333, 344, 328), (359, 357, 371, 389), (389, 371, 350, 327), (369, 368, 325, 386), (387, 339, 357, 359), (341, 333, 358, 388), (325, 368, 335, 324), (350, 345, 323, 327), (328, 344, 369, 386), (370, 348, 336, 265), (281, 385, 376), (362, 352, 353, 189), (362, 189, 336, 348), (346, 385, 281, 181), (390, 406, 411), (391, 407, 413), (392, 408, 414), (393, 409, 415), (394, 410, 412), (412, 415, 395), (412, 410, 415), (410, 393, 415), (415, 414, 395), (415, 409, 414), (409, 392, 414), (414, 413, 395), (414, 408, 413), (408, 391, 413), (413, 411, 395), (413, 407, 411), (407, 390, 411), (411, 412, 395), (411, 406, 412), (406, 394, 412), (397, 410, 394), (397, 404, 410), (404, 393, 410), (405, 409, 393), (405, 402, 409), (402, 392, 409), (403, 408, 392), (403, 400, 408), (400, 391, 408), (401, 407, 391), (401, 852, 398, 407), (398, 390, 407), (399, 406, 390), (399, 396, 406), (396, 394, 406), (404, 405, 393), (402, 403, 392), (400, 401, 391), (398, 858, 399, 390), (396, 397, 394), (857, 842, 420, 853), (842, 844, 419, 420), (846, 845, 418, 416), (863, 843, 417, 859), (535, 513, 529), (526, 571, 488), (422, 527, 497), (423, 509, 510), (422, 497, 429), (430, 491, 493), (471, 492, 493), (444, 439, 436), (440, 503, 520), (546, 519, 439), (525, 522, 437), (524, 442, 438), (640, 452, 639), (642, 645, 451), (453, 504, 455), (750, 449, 640), (455, 459, 458), (457, 454, 456), (505, 506, 459), (466, 462, 464), (456, 460, 461), (466, 464, 467), (463, 657, 660), (468, 484, 685), (486, 674, 662), (483, 486, 484), (553, 554, 477), (475, 515, 473), (540, 501, 539), (531, 514, 472), (469, 428, 430), (469, 496, 428), (527, 528, 470), (532, 507, 499), (465, 463, 486), (429, 493, 491), (492, 510, 512), (571, 575, 488), (588, 597, 507), (558, 427, 494), (496, 487, 424), (496, 424, 428), (501, 441, 474), (468, 483, 484), (478, 480, 504), (502, 538, 475), (440, 473, 503), (483, 465, 486), (470, 526, 425), (470, 425, 511), (514, 530, 433), (486, 662, 484), (539, 476, 546), (474, 503, 519), (441, 501, 525), (441, 523, 520), (445, 438, 521), (576, 550, 527), (507, 558, 533), (433, 529, 536), (433, 545, 542), (421, 426, 556), (585, 586, 553), (563, 577, 560), (556, 567, 421), (559, 561, 573), (572, 596, 573), (583, 582, 574), (776, 773, 569), (782, 577, 563), (562, 446, 578), (782, 563, 579), (782, 772, 577), (594, 593, 587), (772, 776, 591), (595, 567, 589), (592, 573, 589), (590, 566, 593), (566, 597, 593), (563, 557, 581), (560, 601, 557), (571, 555, 575), (678, 809, 725), (690, 726, 607), (703, 605, 608), (612, 690, 607), (700, 682, 614), (616, 730, 615), (728, 731, 617), (620, 625, 624), (715, 625, 620), (625, 741, 742), (697, 641, 638), (644, 642, 712), (636, 751, 642), (641, 635, 634), (645, 644, 643), (650, 645, 643), (656, 653, 658), (659, 656, 658), (699, 653, 656), (651, 652, 655), (660, 657, 651), (674, 675, 662), (714, 671, 672), (711, 712, 669), (668, 753, 752), (694, 736, 716), (694, 716, 666), (613, 611, 663), (704, 690, 664), (746, 807, 688), (692, 701, 729), (674, 660, 675), (706, 608, 682), (607, 677, 679), (701, 686, 797), (684, 705, 691), (691, 610, 683), (683, 610, 757), (611, 609, 689), (667, 735, 695), (696, 709, 626), (614, 664, 612), (727, 726, 690), (797, 702, 717), (610, 604, 774), (704, 725, 727), (603, 687, 705), (742, 739, 735), (624, 742, 709), (742, 735, 709), (633, 668, 712), (648, 713, 714), (675, 676, 662), (736, 740, 716), (689, 688, 703), (729, 717, 707), (626, 695, 724), (723, 694, 627), (722, 723, 627), (720, 619, 721), (719, 626, 718), (726, 747, 780), (705, 684, 731), (615, 757, 701), (717, 602, 728), (739, 708, 665), (740, 732, 741), (755, 705, 602), (810, 747, 748), (780, 747, 810), (788, 710, 753), (752, 710, 795), (762, 759, 766), (806, 804, 767), (760, 761, 756), (798, 784, 768), (763, 754, 788), (787, 764, 782), (785, 772, 782), (796, 791, 803), (801, 776, 772), (804, 805, 799), (794, 793, 792), (754, 765, 788), (805, 802, 794), (686, 791, 797), (768, 784, 767), (601, 487, 557), (492, 511, 425, 490), (576, 527, 422), (490, 425, 526, 488), (487, 489, 424), (427, 604, 687, 498), (509, 423, 488), (491, 428, 424, 489), (511, 492, 471), (432, 431, 533, 534), (491, 430, 428), (502, 435, 537, 541), (534, 500, 432), (529, 433, 530), (435, 434, 547, 537), (442, 524, 520, 443), (438, 437, 522, 521), (519, 436, 439), (437, 443, 523, 525), (523, 443, 520), (443, 437, 438, 442), (475, 440, 445, 502), (439, 444, 545, 544), (452, 640, 453, 455), (435, 502, 445), (544, 546, 439), (646, 639, 452, 458), (554, 552, 448), (455, 458, 452), (451, 552, 636, 642), (552, 451, 448), (453, 640, 449, 450), (650, 456, 454, 645), (645, 454, 451), (451, 454, 457), (459, 455, 504, 505), (462, 466, 458, 459), (654, 646, 458, 466), (460, 456, 650, 657), (457, 456, 461), (465, 461, 460, 463), (506, 462, 459), (654, 466, 485), (657, 463, 460), (506, 464, 462), (481, 480, 517, 518), (485, 468, 685), (518, 482, 481), (480, 478, 516, 517), (475, 538, 542, 515), (479, 516, 478), (501, 476, 539), (429, 497, 470, 511), (501, 474, 476), (473, 519, 503), (511, 471, 429), (469, 600, 549, 496), (674, 486, 463, 660), (468, 485, 466, 467), (491, 489, 422, 429), (492, 512, 493), (510, 492, 490, 423), (488, 423, 490), (422, 489, 487), (487, 601, 576, 422), (431, 499, 507, 533), (498, 494, 427), (498, 495, 494), (597, 558, 507), (467, 483, 468), (487, 496, 549, 557), (501, 540, 547, 434), (503, 474, 441, 520), (467, 464, 482, 483), (482, 464, 506, 481), (481, 506, 505, 480), (453, 450, 477, 479), (480, 505, 504), (504, 453, 479, 478), (472, 500, 534, 531), (553, 477, 450), (475, 473, 440), (541, 538, 502), (498, 687, 603, 426), (429, 471, 493), (470, 497, 527), (498, 426, 495), (427, 774, 604), (528, 526, 470), (436, 519, 473, 444), (530, 514, 531), (515, 542, 545, 444), (444, 473, 515), (479, 477, 448, 451), (554, 448, 477), (451, 516, 479), (457, 517, 516, 451), (518, 517, 457, 461), (465, 482, 518, 461), (519, 546, 476, 474), (482, 465, 483), (512, 510, 469, 430), (430, 493, 512), (509, 551, 600, 469), (509, 469, 510), (781, 556, 426, 603), (438, 445, 440, 524), (532, 513, 535), (522, 525, 501, 434), (521, 522, 434, 435), (441, 525, 523), (526, 528, 599, 548), (445, 521, 435), (520, 524, 440), (528, 527, 550, 599), (535, 508, 588, 532), (548, 571, 526), (531, 495, 426, 530), (531, 534, 494, 495), (530, 426, 421, 529), (588, 507, 532), (534, 533, 558, 494), (529, 421, 508, 535), (543, 513, 532, 539), (541, 500, 472, 538), (514, 433, 542), (547, 540, 499, 431), (540, 539, 532, 499), (542, 538, 472, 514), (537, 547, 431, 432), (541, 537, 432, 500), (536, 529, 513, 543), (545, 433, 536, 544), (539, 546, 543), (544, 536, 543, 546), (553, 586, 580, 554), (578, 554, 580), (554, 578, 446, 552), (553, 450, 447, 585), (552, 446, 632, 636), (449, 750, 777, 579), (450, 449, 579, 447), (565, 573, 561, 571), (567, 568, 592, 589), (590, 574, 577, 591), (598, 567, 595), (560, 557, 563), (568, 784, 798, 592), (772, 591, 577), (446, 562, 786, 632), (775, 556, 781), (585, 447, 563, 581), (782, 579, 777), (562, 578, 555), (586, 581, 564, 580), (563, 447, 579), (582, 584, 572, 570), (587, 593, 597, 588), (594, 584, 583), (562, 559, 770, 786), (555, 561, 559, 562), (592, 798, 770, 559), (561, 555, 571), (577, 574, 560), (573, 596, 595, 589), (776, 569, 591), (566, 590, 591, 569), (583, 574, 590, 594), (559, 573, 592), (590, 593, 594), (596, 594, 587, 595), (581, 586, 585), (584, 582, 583), (565, 570, 572, 573), (580, 564, 555, 578), (596, 572, 584, 594), (598, 595, 587, 588), (575, 555, 564, 551), (565, 571, 548), (576, 574, 582, 550), (601, 560, 574, 576), (570, 599, 582), (581, 549, 600), (548, 599, 570, 565), (557, 549, 581), (582, 599, 550), (551, 564, 581, 600), (556, 775, 784, 568), (588, 508, 598), (558, 597, 566), (569, 773, 774, 427), (558, 566, 569, 427), (567, 598, 508, 421), (606, 677, 808, 745), (568, 567, 556), (717, 728, 707), (605, 703, 749, 779), (704, 664, 682, 680), (726, 780, 607), (606, 609, 679, 677), (725, 704, 680, 678), (610, 691, 687, 604), (609, 611, 681, 679), (682, 664, 614), (613, 700, 681, 611), (734, 619, 695, 738), (488, 575, 551, 509), (693, 730, 616), (743, 618, 619, 734), (623, 622, 719, 718), (626, 719, 696), (629, 622, 623, 628), (622, 629, 722, 719), (724, 720, 628), (720, 721, 621), (724, 628, 623, 718), (741, 625, 716, 740), (716, 625, 715), (667, 695, 626), (625, 742, 624), (621, 629, 628, 720), (722, 629, 621, 721), (639, 637, 641, 640), (641, 637, 638), (649, 647, 638, 637), (751, 753, 633), (646, 649, 637, 639), (712, 642, 751, 633), (642, 644, 645), (750, 640, 641, 634), (697, 635, 641), (647, 698, 697, 638), (654, 658, 649, 646), (647, 649, 653), (643, 644, 648), (653, 649, 658), (653, 699, 698, 647), (651, 657, 650, 643), (652, 651, 643, 648), (655, 675, 660, 651), (658, 654, 485), (661, 485, 685), (671, 714, 713, 670), (685, 484, 661), (484, 662, 676), (670, 713, 711, 669), (665, 708, 731, 684), (668, 669, 712), (735, 667, 709), (715, 709, 696), (737, 736, 694), (658, 485, 661, 659), (611, 689, 663), (687, 691, 705), (727, 690, 704), (700, 614, 612, 681), (706, 682, 700), (681, 612, 607, 679), (678, 680, 608, 605), (677, 607, 780, 808), (608, 680, 682), (809, 678, 605, 779), (659, 661, 676, 673), (702, 602, 717), (684, 691, 683), (757, 686, 701), (746, 688, 606, 745), (615, 701, 692), (688, 689, 609, 606), (694, 618, 743, 737), (696, 719, 627, 666), (659, 673, 672, 656), (694, 666, 627), (484, 676, 661), (699, 656, 672, 671), (698, 699, 671, 670), (698, 670, 669, 697), (697, 669, 668, 635), (730, 693, 665, 684), (668, 752, 635), (709, 667, 626), (735, 738, 695), (709, 715, 620, 624), (690, 612, 664), (675, 673, 676), (731, 708, 617), (714, 672, 655, 652), (633, 753, 668), (712, 711, 644), (644, 711, 713), (644, 713, 648), (648, 714, 652), (672, 673, 675, 655), (706, 613, 663, 608), (716, 715, 666), (666, 715, 696), (700, 613, 706), (703, 608, 663, 689), (703, 688, 807, 749), (705, 755, 781, 603), (694, 723, 721, 618), (720, 724, 695, 619), (721, 723, 722), (718, 626, 724), (627, 719, 722), (619, 618, 721), (748, 727, 725, 744), (747, 726, 727, 748), (731, 728, 602, 705), (809, 744, 725), (797, 717, 729), (684, 683, 730), (701, 797, 729), (757, 615, 730, 683), (740, 736, 729, 707), (708, 739, 733, 617), (738, 735, 665, 693), (692, 737, 743, 615), (729, 736, 737, 692), (615, 743, 734, 616), (739, 665, 735), (616, 734, 738, 693), (617, 733, 732, 728), (732, 740, 707, 728), (742, 741, 732, 733), (733, 739, 742), (753, 751, 630, 788), (710, 752, 753), (631, 635, 752, 795), (751, 636, 632, 630), (777, 750, 634, 787), (787, 634, 635, 631), (764, 761, 760, 785), (602, 767, 784, 755), (767, 799, 798, 768), (785, 778, 800, 801), (794, 759, 799, 805), (758, 759, 762), (776, 769, 783, 773), (793, 778, 792), (801, 772, 785), (755, 784, 775, 781), (630, 632, 786, 763), (782, 764, 785), (761, 631, 795, 789), (787, 782, 777), (763, 788, 630), (764, 787, 631, 761), (710, 788, 765, 790), (794, 802, 803, 793), (794, 792, 771), (770, 758, 763, 786), (791, 796, 797), (758, 762, 754, 763), (799, 759, 758, 798), (778, 785, 760), (796, 803, 802), (770, 798, 758), (769, 776, 801), (804, 799, 767), (769, 801, 800), (800, 803, 791, 769), (793, 803, 800, 778), (761, 789, 756), (789, 795, 710, 790), (805, 804, 796, 802), (794, 771, 766, 759), (796, 804, 806, 797), (766, 744, 809, 762), (745, 808, 760, 756), (779, 749, 765, 754), (780, 810, 792, 778), (810, 748, 771, 792), (790, 807, 746, 789), (808, 780, 778, 760), (762, 809, 779, 754), (746, 745, 756, 789), (771, 748, 744, 766), (749, 807, 790, 765), (791, 686, 757, 769), (702, 797, 806), (783, 610, 774, 773), (783, 769, 757, 610), (767, 602, 702, 806), (811, 832, 827), (812, 834, 828), (813, 835, 829), (814, 836, 830), (815, 833, 831), (833, 816, 836), (833, 836, 831), (831, 836, 814), (836, 816, 835), (836, 835, 830), (830, 835, 813), (835, 816, 834), (835, 834, 829), (829, 834, 812), (834, 816, 832), (834, 832, 828), (828, 832, 811), (832, 816, 833), (832, 833, 827), (827, 833, 815), (818, 815, 831), (818, 831, 825), (825, 831, 814), (826, 814, 830), (826, 830, 823), (823, 830, 813), (824, 813, 829), (824, 829, 821), (821, 829, 812), (822, 812, 828), (822, 828, 819, 854), (819, 828, 811), (820, 811, 827), (820, 827, 817), (817, 827, 815), (825, 814, 826), (823, 813, 824), (821, 812, 822), (819, 811, 820, 860), (817, 815, 818), (856, 855, 841, 847), (847, 841, 840, 849), (851, 837, 839, 850), (862, 861, 838, 848), (404, 397, 818, 825), (402, 405, 826, 823), (400, 403, 824, 821), (405, 404, 825, 826), (403, 402, 823, 824), (397, 396, 817, 818), (853, 420, 841, 855), (416, 418, 839, 837), (420, 419, 840, 841), (859, 417, 838, 861), (844, 400, 821, 849), (846, 416, 837, 851), (396, 846, 851, 817), (419, 844, 849, 840), (860, 862, 848, 819), (817, 851, 850, 820), (822, 847, 849, 821), (854, 856, 847, 822), (858, 398, 843, 863), (396, 399, 845, 846), (401, 400, 844, 842), (852, 401, 842, 857), (398, 852, 857, 843), (819, 848, 856, 854), (417, 853, 855, 838), (848, 838, 855, 856), (843, 857, 853, 417), (399, 858, 863, 845), (820, 850, 862, 860), (418, 859, 861, 839), (850, 839, 861, 862), (845, 863, 859, 418)])
me_cube.polygons.foreach_set('material_index', [2, 0, 0, 0, 0, 0, 0, 3, 3, 3, 3, 3, 0, 0, 0, 0, 0, 0, 0, 0, 0, 0, 0, 0, 0, 0, 0, 3, 2, 2, 0, 0, 0, 2, 0, 0, 0, 0, 2, 2, 0, 0, 3, 0, 0, 3, 3, 0, 0, 0, 2, 0, 3, 3, 3, 3, 3, 0, 2, 2, 2, 2, 0, 1, 1, 1, 1, 1, 1, 1, 1, 1, 1, 1, 1, 1, 1, 1, 1, 1, 1, 1, 0, 0, 0, 0, 0, 2, 2, 3, 3, 3, 0, 0, 0, 0, 0, 0, 0, 0, 0, 0, 0, 0, 0, 0, 0, 3, 3, 0, 0, 0, 2, 0, 0, 0, 2, 2, 2, 2, 0, 3, 3, 0, 0, 2, 2, 0, 2, 3, 3, 3, 0, 0, 0, 3, 0, 2, 3, 3, 3, 3, 3, 0, 2, 2, 2, 2, 2, 2, 0, 0, 0, 0, 1, 1, 1, 1, 1, 1, 1, 1, 1, 1, 1, 1, 1, 1, 1, 0, 0, 0, 0, 0, 2, 0, 0, 0, 2, 0, 2, 2, 2, 2, 3, 3, 3, 3, 3, 3, 3, 3, 0, 3, 3, 0, 0, 0, 0, 0, 0, 0, 0, 0, 0, 0, 0, 0, 0, 0, 0, 0, 0, 0, 0, 0, 0, 0, 3, 0, 3, 0, 3, 3, 0, 0, 0, 0, 0, 0, 0, 0, 0, 0, 2, 2, 2, 2, 0, 0, 2, 3, 0, 0, 0, 0, 0, 0, 2, 0, 3, 2, 2, 0, 0, 2, 2, 0, 3, 2, 3, 3, 0, 0, 0, 0, 0, 0, 3, 0, 0, 0, 0, 0, 2, 3, 2, 3, 3, 3, 0, 3, 3, 0, 2, 0, 2, 2, 2, 2, 2, 2, 2, 2, 2, 2, 2, 2, 2, 2, 2, 2, 2, 2, 0, 0, 0, 0, 0, 0, 0, 1, 1, 1, 1, 1, 1, 1, 1, 1, 1, 1, 1, 1, 1, 1, 1, 1, 1, 1, 1, 1, 1, 1, 1, 1, 1, 1, 1, 1, 1, 1, 1, 1, 1, 1, 1, 1, 1, 1, 1, 1, 1, 1, 1, 1, 1, 1, 1, 1, 1, 1, 0, 1, 2, 0, 0, 0, 0, 0, 2, 0, 0, 0, 2, 0, 2, 2, 3, 3, 3, 3, 3, 3, 3, 3, 3, 3, 3, 3, 3, 0, 0, 0, 0, 0, 0, 0, 0, 0, 0, 0, 0, 0, 0, 0, 0, 0, 0, 0, 0, 0, 0, 0, 0, 2, 0, 3, 3, 2, 0, 0, 2, 0, 0, 0, 0, 0, 0, 0, 0, 0, 2, 2, 2, 0, 2, 0, 2, 3, 0, 3, 0, 0, 0, 0, 0, 2, 0, 3, 3, 3, 0, 0, 2, 0, 0, 0, 0, 0, 0, 0, 0, 3, 3, 0, 0, 0, 2, 3, 3, 3, 3, 3, 3, 0, 0, 2, 0, 2, 2, 2, 2, 2, 2, 2, 2, 2, 2, 2, 2, 2, 2, 2, 2, 0, 0, 0, 0, 0, 0, 1, 1, 1, 1, 1, 1, 1, 1, 1, 1, 1, 1, 1, 1, 1, 1, 1, 1, 1, 1, 1, 1, 1, 1, 1, 1, 1, 1, 1, 1, 1, 1, 1, 1, 1, 1, 1, 1, 1, 1, 1, 1, 1, 1, 1, 1, 1, 1, 1, 1, 1, 1, 4, 4, 4, 4, 4, 4, 4, 4, 4, 4, 4, 4, 4, 4, 4, 4, 4, 4, 4, 4, 4, 4, 4, 4, 4, 4, 4, 4, 4, 4, 4, 4, 4, 4, 4, 4, 4, 4, 4, 4, 5, 5, 5, 5, 2, 0, 0, 0, 0, 0, 0, 3, 3, 3, 3, 3, 0, 0, 0, 0, 0, 0, 0, 0, 0, 0, 0, 0, 0, 0, 0, 3, 2, 2, 0, 0, 0, 2, 0, 0, 0, 0, 2, 2, 0, 0, 3, 0, 0, 3, 3, 0, 0, 0, 2, 0, 3, 3, 3, 3, 3, 0, 2, 2, 2, 2, 0, 1, 1, 1, 1, 1, 1, 1, 1, 1, 1, 1, 1, 1, 1, 1, 1, 1, 1, 1, 0, 0, 0, 0, 0, 2, 2, 3, 3, 3, 0, 0, 0, 0, 0, 0, 0, 0, 0, 0, 0, 0, 0, 0, 0, 3, 3, 0, 0, 0, 2, 0, 0, 0, 2, 2, 2, 2, 0, 3, 3, 0, 0, 2, 2, 0, 2, 3, 3, 3, 0, 0, 0, 3, 0, 2, 3, 3, 3, 3, 3, 0, 2, 2, 2, 2, 2, 2, 0, 0, 0, 0, 1, 1, 1, 1, 1, 1, 1, 1, 1, 1, 1, 1, 1, 1, 1, 0, 0, 0, 0, 0, 2, 0, 0, 0, 2, 0, 2, 2, 2, 2, 3, 3, 3, 3, 3, 3, 3, 3, 0, 3, 3, 0, 0, 0, 0, 0, 0, 0, 0, 0, 0, 0, 0, 0, 0, 0, 0, 0, 0, 0, 0, 0, 0, 0, 3, 0, 3, 0, 3, 3, 0, 0, 0, 0, 0, 0, 0, 0, 0, 0, 2, 2, 2, 2, 0, 0, 2, 3, 0, 0, 0, 0, 0, 0, 2, 0, 3, 2, 2, 0, 0, 2, 2, 0, 3, 2, 3, 3, 0, 0, 0, 0, 0, 0, 3, 0, 0, 0, 0, 0, 2, 3, 2, 3, 3, 3, 0, 3, 3, 0, 2, 0, 2, 2, 2, 2, 2, 2, 2, 2, 2, 2, 2, 2, 2, 2, 2, 2, 2, 2, 0, 0, 0, 0, 0, 0, 0, 1, 1, 1, 1, 1, 1, 1, 1, 1, 1, 1, 1, 1, 1, 1, 1, 1, 1, 1, 1, 1, 1, 1, 1, 1, 1, 1, 1, 1, 1, 1, 1, 1, 1, 1, 1, 1, 1, 1, 1, 1, 1, 1, 1, 1, 1, 1, 1, 1, 1, 1, 0, 1, 2, 0, 0, 0, 0, 0, 2, 0, 0, 0, 2, 0, 2, 2, 3, 3, 3, 3, 3, 3, 3, 3, 3, 3, 3, 3, 3, 0, 0, 0, 0, 0, 0, 0, 0, 0, 0, 0, 0, 0, 0, 0, 0, 0, 0, 0, 0, 0, 0, 0, 0, 2, 0, 3, 3, 2, 0, 0, 2, 0, 0, 0, 0, 0, 0, 0, 0, 0, 2, 2, 2, 0, 2, 0, 2, 3, 0, 3, 0, 0, 0, 0, 0, 2, 0, 3, 3, 3, 0, 0, 2, 0, 0, 0, 0, 0, 0, 0, 0, 3, 3, 0, 0, 0, 2, 3, 3, 3, 3, 3, 3, 0, 0, 2, 0, 2, 2, 2, 2, 2, 2, 2, 2, 2, 2, 2, 2, 2, 2, 2, 2, 0, 0, 0, 0, 0, 0, 1, 1, 1, 1, 1, 1, 1, 1, 1, 1, 1, 1, 1, 1, 1, 1, 1, 1, 1, 1, 1, 1, 1, 1, 1, 1, 1, 1, 1, 1, 1, 1, 1, 1, 1, 1, 1, 1, 1, 1, 1, 1, 1, 1, 1, 1, 1, 1, 1, 1, 1, 1, 4, 4, 4, 4, 4, 4, 4, 4, 4, 4, 4, 4, 4, 4, 4, 4, 4, 4, 4, 4, 4, 4, 4, 4, 4, 4, 4, 4, 4, 4, 4, 4, 4, 4, 4, 4, 4, 4, 4, 4, 5, 5, 5, 5, 4, 4, 4, 4, 4, 4, 5, 5, 5, 5, 5, 5, 5, 5, 5, 5, 5, 5, 5, 5, 5, 5, 5, 5, 5, 5, 5, 5, 5, 5, 5, 5])
me_cube.materials.append(mat_body)
me_cube.materials.append(mat_shirt)
me_cube.materials.append(mat_shorts)
me_cube.materials.append(mat_shoe)
me_cube.materials.append(mat_cap_top)
me_cube.materials.append(mat_cap_front)
me_cube.use_remesh_preserve_volume = False
me_cube.use_remesh_preserve_attributes = False
me_cube.use_mirror_vertex_groups = False
me_cube.update()
arm_armature = bpy.data.armatures.new('Armature')  # bones are not reproduced

# ---- objects
ob_armature = bpy.data.objects.new('Armature', arm_armature)
ob_cube = bpy.data.objects.new('Cube', me_cube)
ob_lamp = bpy.data.objects.new('Lamp', light_lamp)
ob_camera = bpy.data.objects.new('Camera', cam_camera)

# ---- transforms, parenting, visibility, modifiers, constraints
ob_armature.location = (6.12e-13, 0.2062, 0.6664)
ob_armature.rotation_euler = (1.571, -0.0, 0.0)
ob_armature.scale = (0.2062, 0.2062, 0.2062)
ob_armature.show_in_front = True
ob_armature.lineart.crease_threshold = 0.0
ob_cube.location = (0.0, 0.0, 0.0)
ob_cube.lock_rotations_4d = False
ob_cube.empty_display_type = 'ARROWS'
ob_cube.lineart.crease_threshold = 0.0
ob_lamp.location = (4.076, 1.005, 5.904)
ob_lamp.rotation_euler = (0.6503, 0.05522, 1.866)
ob_lamp.lock_rotations_4d = False
ob_lamp.empty_display_type = 'ARROWS'
ob_lamp.color = (0.0, 0.0, 0.0, 0.0)
ob_lamp.lineart.crease_threshold = 0.0
ob_camera.location = (7.481, -6.508, 5.344)
ob_camera.rotation_euler = (1.109, 0.0, 0.8149)
ob_camera.lock_rotations_4d = False
ob_camera.empty_display_type = 'ARROWS'
ob_camera.color = (0.0, 0.0, 0.0, 0.0)
ob_camera.display_type = 'WIRE'
ob_camera.lineart.crease_threshold = 0.0

# ---- collection membership
col_collection_1.objects.link(ob_armature)
col_collection_1.objects.link(ob_cube)
col_collection_1.objects.link(ob_lamp)
col_collection_1.objects.link(ob_camera)

# ---- scene / render settings (as saved in the file)
scene.camera = ob_camera
scene.frame_start = 1; scene.frame_end = 250; scene.frame_set(1)
scene.render.engine = 'BLENDER_EEVEE_NEXT'
scene.render.resolution_percentage = 50
scene.render.dither_intensity = 0.0
scene.cycles.use_denoising = False
scene.cycles.samples = 128
scene.cycles.sampling_pattern = 'TABULATED_SOBOL'
scene.cycles.use_adaptive_sampling = False
scene.cycles.use_light_tree = False
scene.cycles.blur_glossy = 0.0
scene.cycles.sample_clamp_indirect = 0.0
scene.view_settings.view_transform = 'Standard'
bpy.context.view_layer.update()

